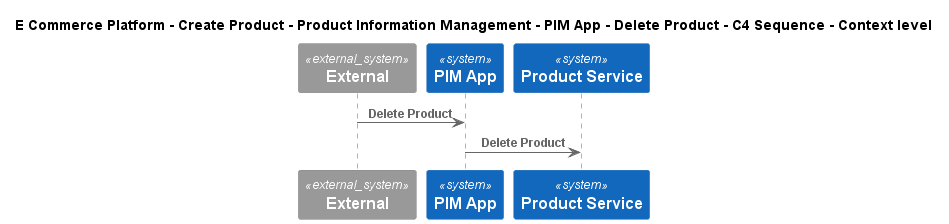

The diagram above was rendered by PlantUML. Its source (embedded in the PNG):
@startuml
!include ..\..\..\..\..\..\..\.c4s\C4_Sequence.puml
SHOW_FOOT_BOXES()

title E Commerce Platform - Create Product - Product Information Management - PIM App - Delete Product - C4 Sequence - Context level

System_Ext(C4InterFlow.SoftwareSystems.ExternalSystem, "External", "")
System(ECommercePlatform.CreateProduct.ProductInformationManagement.SoftwareSystems.PIMApp, "PIM App", "")
System(ECommercePlatform.CreateProduct.ProductInformationManagement.SoftwareSystems.ProductService, "Product Service", "")

Rel(C4InterFlow.SoftwareSystems.ExternalSystem, ECommercePlatform.CreateProduct.ProductInformationManagement.SoftwareSystems.PIMApp, "Delete Product")
Rel(ECommercePlatform.CreateProduct.ProductInformationManagement.SoftwareSystems.PIMApp, ECommercePlatform.CreateProduct.ProductInformationManagement.SoftwareSystems.ProductService, "Delete Product")


@enduml